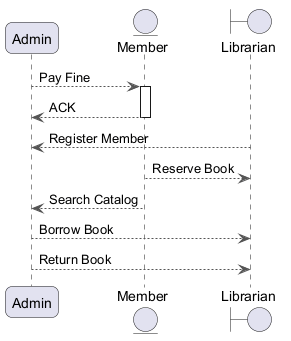

The diagram above was rendered by PlantUML. Its source (embedded in the PNG):
@startuml
skinparam backgroundColor #FFFFFF
skinparam roundCorner 15
skinparam ArrowColor #555555
participant "Admin" as A
entity "Member" as M
boundary "Librarian" as L
A --> M : Pay Fine
activate M
M --> A : ACK
deactivate M
L --> A : Register Member
M --> L : Reserve Book
M --> A : Search Catalog
A --> L : Borrow Book
A --> L : Return Book
@enduml